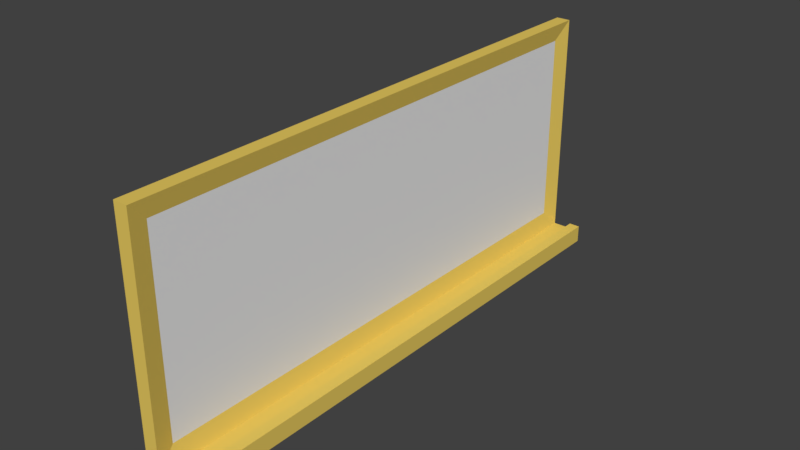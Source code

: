 # Source: whiteboard.blend  (saved by Blender 2.78.0; exported with 4.5.12 LTS)
import bpy
from mathutils import Matrix  # noqa: F401  (used for matrix-valued properties, if any)

bpy.ops.wm.read_factory_settings(use_empty=True)
scene = bpy.context.scene
scene.name = 'Scene'

# ---- collections
col_collection_1 = bpy.data.collections.new('Collection 1'); scene.collection.children.link(col_collection_1)

# ---- materials (node trees are filled in below, after node groups)
mat_mat_whiteboard_border = bpy.data.materials.new('MAT_Whiteboard_border')
mat_mat_whiteboard_border.alpha_threshold = 0.0
mat_mat_whiteboard_border.use_transparent_shadow = False
mat_mat_whiteboard_border.diffuse_color = (0.8, 0.5872, 0.1168, 1.0)
mat_mat_whiteboard_border.roughness = 0.5
mat_mat_whiteboard_drawings = bpy.data.materials.new('MAT_Whiteboard_drawings')
mat_mat_whiteboard_drawings.alpha_threshold = 0.0
mat_mat_whiteboard_drawings.use_transparent_shadow = False
mat_mat_whiteboard_drawings.roughness = 0.5

# ---- material node trees

# ---- world
world_world = bpy.data.worlds.new('World'); scene.world = world_world
world_world.color = (0.05088, 0.05088, 0.05088)
world_world.use_sun_shadow = False
world_world.sun_shadow_jitter_overblur = 0.0
world_world.cycles.sampling_method = 'MANUAL'

# ---- meshes
me_cube_003 = bpy.data.meshes.new('Cube.003')
me_cube_003.from_pydata([(-0.1417, -2.749, 0.12), (-0.1417, -2.749, 2.405), (-0.1417, 2.749, 0.12), (-0.1417, 2.749, 2.405), (-0.03932, -2.57, 0.2996), (-0.03932, -2.57, 2.225), (-0.03932, 2.57, 0.2996), (-0.03932, 2.57, 2.225), (0.0, 2.749, 2.405), (0.0, 2.749, 0.12), (0.0, -2.749, 0.12), (0.0, -2.749, 2.405), (-0.1417, 2.749, 0.0), (-0.1417, -2.749, 0.0), (0.0, 2.749, 0.0), (0.0, -2.749, 0.0), (0.1888, -2.749, 0.12), (0.1888, 2.749, 0.12), (0.1888, -2.749, 0.0), (0.1888, 2.749, 0.0), (0.2996, -2.749, 0.12), (0.2996, 2.749, 0.12), (0.2996, -2.749, 0.0), (0.2996, 2.749, 0.0), (0.1888, -2.749, 0.1746), (0.1888, 2.749, 0.1746), (0.2996, -2.749, 0.1746), (0.2996, 2.749, 0.1746), (-0.1417, 2.384e-07, 0.12), (-0.1417, 0.0, 2.405), (0.0, 0.0, 0.12), (0.0, 2.384e-07, 2.405), (-0.03932, 2.384e-07, 0.2996), (-0.03932, 2.384e-07, 2.225), (-0.1417, 2.384e-07, 0.0), (0.0, 0.0, 0.0), (0.1888, 0.0, 0.12), (0.1888, 0.0, 0.0), (0.2996, 0.0, 0.12), (0.2996, 0.0, 0.0), (0.1888, 0.0, 0.1746), (0.2996, 0.0, 0.1746)], [], [(28, 29, 3, 2), (2, 3, 8, 9), (32, 33, 5, 4), (10, 11, 1, 0), (2, 9, 14, 12), (31, 29, 1, 11), (7, 6, 9, 8), (32, 4, 10, 30), (33, 7, 8, 31), (4, 5, 11, 10), (34, 35, 15, 13), (28, 2, 12, 34), (14, 9, 17, 19), (10, 0, 13, 15), (19, 17, 21, 23), (35, 14, 19, 37), (30, 10, 16, 36), (10, 15, 18, 16), (38, 20, 22, 39), (36, 16, 24, 40), (16, 18, 22, 20), (37, 19, 23, 39), (40, 24, 26, 41), (16, 20, 26, 24), (21, 17, 25, 27), (38, 21, 27, 41), (20, 38, 41, 26), (25, 40, 41, 27), (18, 37, 39, 22), (17, 36, 40, 25), (21, 38, 39, 23), (9, 30, 36, 17), (15, 35, 37, 18), (0, 28, 34, 13), (12, 14, 35, 34), (5, 33, 31, 11), (6, 32, 30, 9), (8, 3, 29, 31), (6, 7, 33, 32), (0, 1, 29, 28)])
me_cube_003.polygons.foreach_set('material_index', [0, 0, 1, 0, 0, 0, 0, 0, 0, 0, 0, 0, 0, 0, 0, 0, 0, 0, 0, 0, 0, 0, 0, 0, 0, 0, 0, 0, 0, 0, 0, 0, 0, 0, 0, 0, 0, 0, 1, 0])
_uv = me_cube_003.uv_layers.new(name='whiteboard_bg')
_uv.uv.foreach_set('vector', [0.3563, 0.4508, 0.000337, 0.4508, 0.0003369, 0.02241, 0.3563, 0.02241, 0.3563, 0.02241, 0.0003369, 0.02241, 0.0003369, 0.0003371, 0.3563, 0.0003369, 0.4008, 0.4515, 0.4008, 0.7515, 0.0003369, 0.7515, 0.0003369, 0.4515, 0.7317, 0.4508, 0.3757, 0.4508, 0.3757, 0.4288, 0.7317, 0.4288, 0.3563, 0.02241, 0.3563, 0.0003369, 0.375, 0.0003369, 0.375, 0.02241, 0.4287, 0.9299, 0.4287, 0.9519, 0.000337, 0.9519, 0.000337, 0.9299, 0.7805, 0.3283, 0.7806, 0.02832, 0.8093, 0.0003369, 0.8092, 0.3563, 0.8578, 0.8991, 0.4574, 0.8991, 0.4294, 0.8704, 0.8578, 0.8704, 0.0003369, 0.9005, 0.4008, 0.9005, 0.4288, 0.9292, 0.0003369, 0.9292, 0.7799, 0.02834, 0.7798, 0.3284, 0.7511, 0.3563, 0.7512, 0.0003369, 0.4288, 0.7522, 0.4288, 0.7743, 0.0003369, 0.7743, 0.0003369, 0.7522, 0.3563, 0.4508, 0.3563, 0.02241, 0.375, 0.02241, 0.375, 0.4508, 0.7511, 0.4121, 0.7511, 0.3934, 0.7805, 0.3934, 0.7805, 0.4121, 0.7317, 0.4508, 0.7317, 0.4288, 0.7504, 0.4288, 0.7504, 0.4508, 0.7805, 0.4121, 0.7805, 0.3934, 0.7978, 0.3934, 0.7978, 0.4121, 0.4294, 0.7743, 0.8578, 0.7743, 0.8578, 0.8037, 0.4294, 0.8037, 0.4288, 0.8698, 0.0003369, 0.8698, 0.0003368, 0.8403, 0.4288, 0.8403, 0.7511, 0.3757, 0.7511, 0.357, 0.7805, 0.357, 0.7805, 0.3757, 0.4288, 0.8397, 0.0003369, 0.8397, 0.0003369, 0.821, 0.4288, 0.821, 0.8578, 0.9905, 0.4294, 0.9905, 0.4294, 0.982, 0.8578, 0.982, 0.7805, 0.3757, 0.7805, 0.357, 0.7978, 0.357, 0.7978, 0.3757, 0.4294, 0.8037, 0.8578, 0.8037, 0.8578, 0.821, 0.4294, 0.821, 0.8578, 0.9549, 0.4294, 0.9549, 0.4294, 0.9376, 0.8578, 0.9376, 0.7805, 0.3757, 0.7978, 0.3757, 0.7978, 0.3842, 0.7805, 0.3842, 0.7978, 0.3934, 0.7805, 0.3934, 0.7805, 0.3849, 0.7978, 0.3849, 0.4294, 0.9555, 0.8578, 0.9555, 0.8578, 0.964, 0.4294, 0.964, 0.4294, 0.9291, 0.8578, 0.9291, 0.8578, 0.9376, 0.4294, 0.9376, 0.8578, 0.9813, 0.4294, 0.9813, 0.4294, 0.964, 0.8578, 0.964, 0.0003369, 0.8037, 0.4288, 0.8037, 0.4288, 0.821, 0.0003369, 0.821, 0.8578, 0.9997, 0.4294, 0.9997, 0.4294, 0.9912, 0.8578, 0.9912, 0.8578, 0.8397, 0.4294, 0.8397, 0.4294, 0.821, 0.8578, 0.821, 0.4288, 0.8999, 0.000337, 0.8999, 0.0003369, 0.8704, 0.4288, 0.8704, 0.0003369, 0.7743, 0.4288, 0.7743, 0.4288, 0.8037, 0.0003369, 0.8037, 0.7317, 0.4288, 0.7317, 0.0003369, 0.7504, 0.0003369, 0.7504, 0.4288, 0.8578, 0.7522, 0.8578, 0.7743, 0.4294, 0.7743, 0.4294, 0.7522, 0.4574, 0.8998, 0.8578, 0.8998, 0.8578, 0.9284, 0.4294, 0.9284, 0.8298, 0.8698, 0.4294, 0.8698, 0.4294, 0.8411, 0.8578, 0.8411, 0.4287, 0.9526, 0.4287, 0.9747, 0.0003369, 0.9747, 0.0003369, 0.9526, 0.8019, 0.4515, 0.8019, 0.7515, 0.4014, 0.7515, 0.4014, 0.4515, 0.7317, 0.4288, 0.3757, 0.4288, 0.3757, 0.0003369, 0.7317, 0.0003369])
_uv.active_render = True
_uv = me_cube_003.uv_layers.new(name='whiteboard')
_uv.uv.foreach_set('vector', [0.3028, 0.3831, 0.0002094, 0.3831, 0.0002093, 0.01897, 0.3028, 0.01897, 0.3028, 0.01897, 0.0002093, 0.01897, 0.0002093, 0.0002095, 0.3028, 0.0002093, 0.5, -0.001528, 0.5, 0.2044, 0.0008746, 0.2044, 0.0008745, -0.001528, 0.3028, 0.766, 0.0002094, 0.766, 0.0002093, 0.7472, 0.3028, 0.7472, 0.3028, 0.01897, 0.3028, 0.0002093, 0.3187, 0.0002093, 0.3187, 0.01897, 0.3643, 0.9385, 0.3643, 0.9572, 0.0002093, 0.9572, 0.0002093, 0.9385, 0.594, 0.353, 0.5941, 0.4044, 0.3684, 0.2556, 0.3683, 0.5582, 0.3643, 1.041, -0.226, 1.041, 0.0002093, 0.8914, 0.3643, 0.8914, 0.3643, 0.6852, 0.9547, 0.6852, 0.7285, 0.891, 0.3643, 0.891, 0.09356, 0.4044, 0.09347, 0.353, 0.3191, 0.5582, 0.3192, 0.2556, 0.3643, 0.7664, 0.3643, 0.7852, 0.0002093, 0.7852, 0.0002093, 0.7664, 0.3028, 0.3831, 0.3028, 0.01897, 0.3187, 0.01897, 0.3187, 0.3831, 0.3688, 0.3023, 0.3688, 0.2864, 0.3939, 0.2864, 0.3939, 0.3023, 0.3028, 0.766, 0.3028, 0.7472, 0.3187, 0.7472, 0.3187, 0.766, 0.3939, 0.3023, 0.3939, 0.2864, 0.4085, 0.2864, 0.4085, 0.3023, 0.3643, 0.7852, 0.7285, 0.7852, 0.7285, 0.8102, 0.3643, 0.8102, 0.3643, 0.8662, 0.0002093, 0.8662, 0.0002093, 0.8412, 0.3643, 0.8412, 0.3688, 0.2715, 0.3688, 0.2556, 0.3939, 0.2556, 0.3939, 0.2715, 0.3643, 0.8408, 0.0002093, 0.8408, 0.0002093, 0.8249, 0.3643, 0.8249, 0.3644, 0.9649, 0.0002093, 0.9649, 0.0002093, 0.9576, 0.3644, 0.9576, 0.3939, 0.2715, 0.3939, 0.2556, 0.4085, 0.2556, 0.4085, 0.2715, 0.3643, 0.8102, 0.7285, 0.8102, 0.7285, 0.8249, 0.3643, 0.8249, 0.3643, 0.938, 0.0002093, 0.938, 0.0002093, 0.9234, 0.3643, 0.9234, 0.3939, 0.2715, 0.4085, 0.2715, 0.4085, 0.2788, 0.3939, 0.2788, 0.4085, 0.2864, 0.3939, 0.2864, 0.3939, 0.2792, 0.4085, 0.2792, 0.3643, 0.9161, 0.7285, 0.9161, 0.7285, 0.9234, 0.3643, 0.9234, 0.0002093, 0.9161, 0.3643, 0.9161, 0.3643, 0.9234, 0.0002093, 0.9234, 0.7285, 0.938, 0.3643, 0.938, 0.3643, 0.9234, 0.7285, 0.9234, 0.0002093, 0.8102, 0.3643, 0.8102, 0.3643, 0.8249, 0.0002093, 0.8249, 0.7285, 0.9649, 0.3644, 0.9649, 0.3644, 0.9576, 0.7285, 0.9576, 0.7285, 0.8408, 0.3643, 0.8408, 0.3643, 0.8249, 0.7285, 0.8249, 0.7285, 0.8662, 0.3643, 0.8662, 0.3643, 0.8412, 0.7285, 0.8412, 0.0002093, 0.7852, 0.3643, 0.7852, 0.3643, 0.8102, 0.0002093, 0.8102, 0.3028, 0.7472, 0.3028, 0.3831, 0.3187, 0.3831, 0.3187, 0.7472, 0.7285, 0.7664, 0.7285, 0.7852, 0.3643, 0.7852, 0.3643, 0.7664, -0.226, 0.6852, 0.3643, 0.6852, 0.3643, 0.891, 0.0002093, 0.891, 0.9547, 1.041, 0.3643, 1.041, 0.3643, 0.8914, 0.7285, 0.8914, 0.7285, 0.9385, 0.7285, 0.9572, 0.3643, 0.9572, 0.3643, 0.9385, 0.9991, -0.001528, 0.9991, 0.2044, 0.5, 0.2044, 0.5, -0.001528, 0.3028, 0.7472, 0.0002093, 0.7472, 0.0002094, 0.3831, 0.3028, 0.3831])
me_cube_003.materials.append(mat_mat_whiteboard_border)
me_cube_003.materials.append(mat_mat_whiteboard_drawings)
me_cube_003.use_remesh_preserve_volume = False
me_cube_003.use_remesh_preserve_attributes = False
me_cube_003.use_mirror_vertex_groups = False
me_cube_003.update()

# ---- objects
ob_whiteboard = bpy.data.objects.new('whiteboard', me_cube_003)

# ---- transforms, parenting, visibility, modifiers, constraints
ob_whiteboard.location = (0.0, 0.0, 0.0)
ob_whiteboard.lineart.crease_threshold = 0.0

# ---- collection membership
col_collection_1.objects.link(ob_whiteboard)

# ---- scene / render settings (as saved in the file)
scene.frame_start = 1; scene.frame_end = 250; scene.frame_set(1)
scene.render.engine = 'BLENDER_EEVEE_NEXT'
scene.render.resolution_percentage = 50
scene.render.dither_intensity = 0.0
scene.cycles.use_denoising = False
scene.cycles.samples = 128
scene.cycles.sampling_pattern = 'TABULATED_SOBOL'
scene.cycles.light_sampling_threshold = 0.0
scene.cycles.use_adaptive_sampling = False
scene.cycles.use_light_tree = False
scene.cycles.blur_glossy = 0.0
scene.cycles.sample_clamp_indirect = 0.0
scene.view_settings.view_transform = 'Standard'
bpy.context.view_layer.update()

# ---- added for rendering (the .blend has no active camera and no usable light): camera, sun
cam_auto = bpy.data.cameras.new('AutoCamera')
cam_auto.lens = 50.0
cam_auto.sensor_width = 36.0
cam_auto.clip_end = 1000.0
ob_auto_camera = bpy.data.objects.new('AutoCamera', cam_auto)
scene.collection.objects.link(ob_auto_camera)
ob_auto_camera.location = (5.64673, -6.68133, 5.65657)
ob_auto_camera.rotation_euler = (1.09748, -7.21219e-08, 0.694738)
scene.camera = ob_auto_camera
light_auto_sun = bpy.data.lights.new('AutoSun', 'SUN')
light_auto_sun.energy = 3.0
light_auto_sun.angle = 0.0523599
ob_auto_sun = bpy.data.objects.new('AutoSun', light_auto_sun)
scene.collection.objects.link(ob_auto_sun)
ob_auto_sun.rotation_euler = (0.872665, 0.174533, 0.523599)
bpy.context.view_layer.update()
